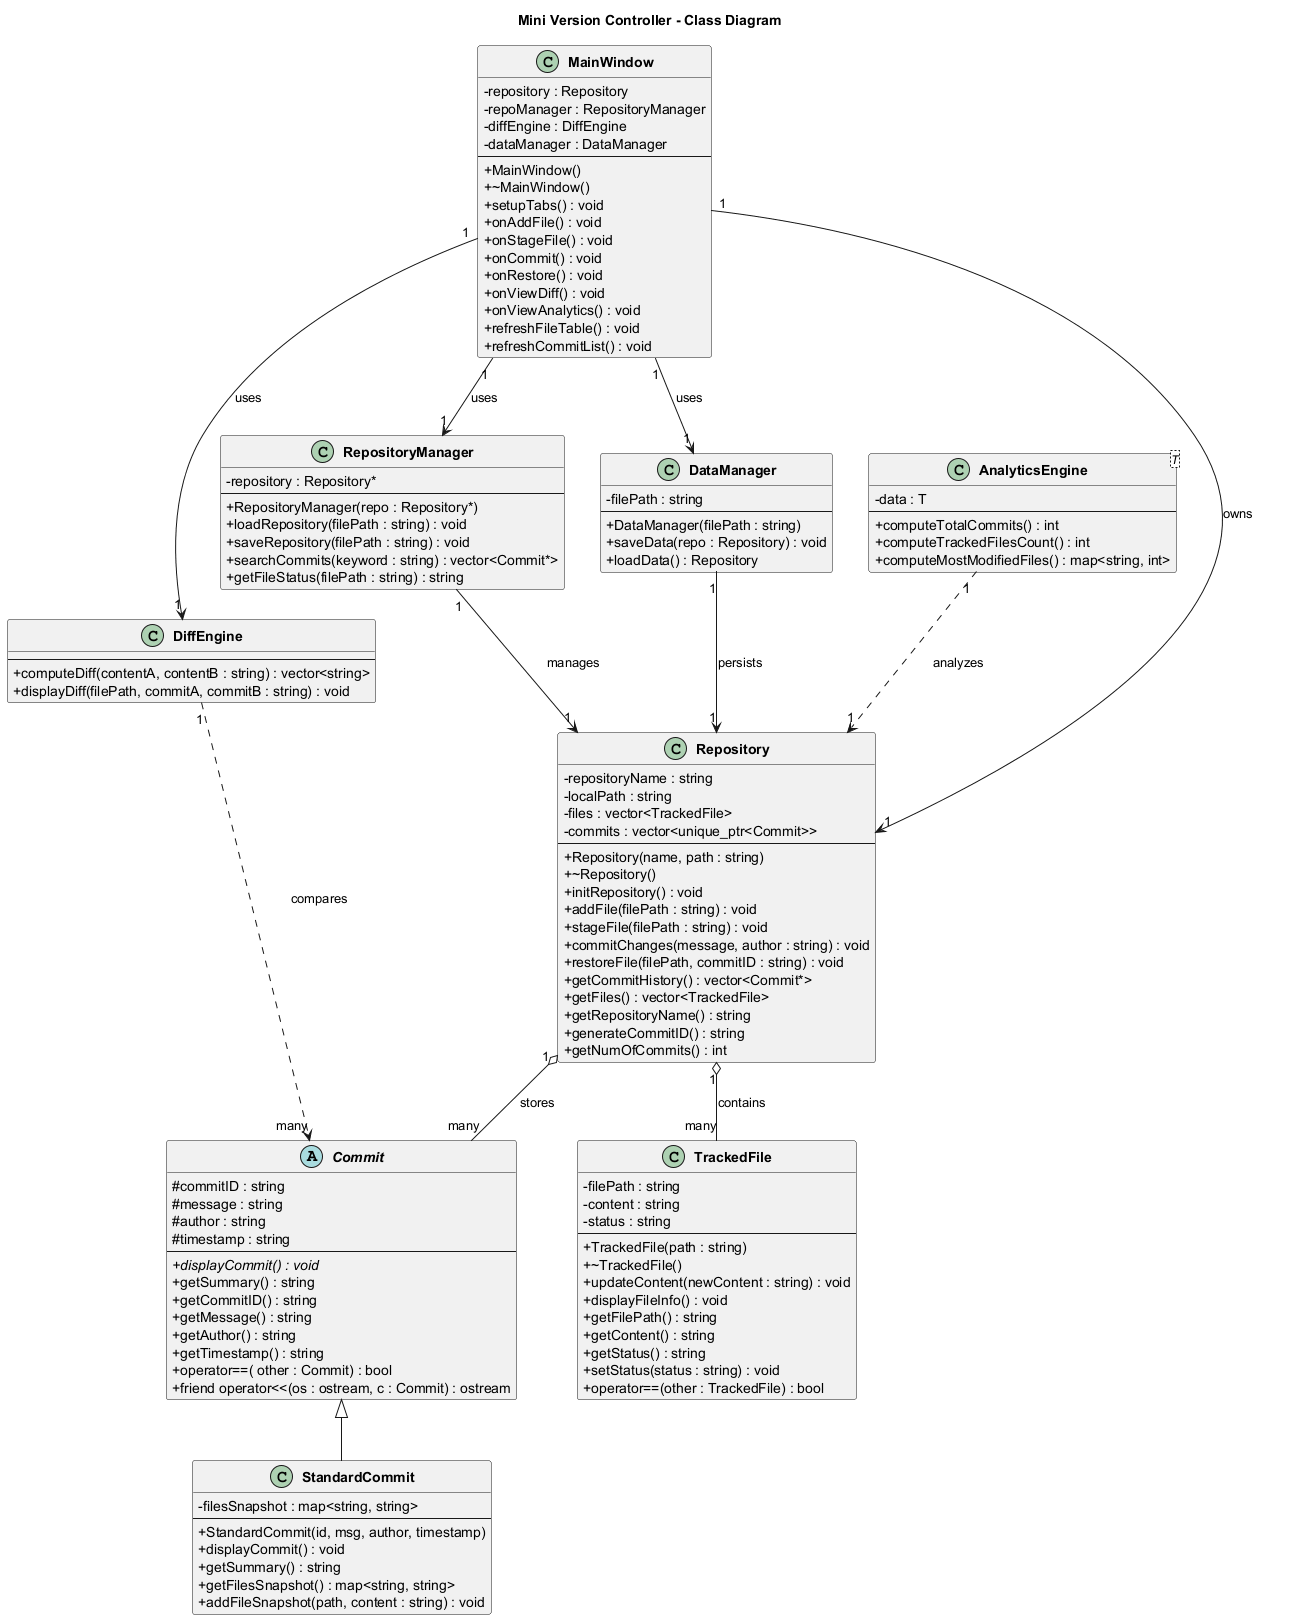

The diagram above was rendered by PlantUML. Its source (embedded in the PNG):
@startuml MiniVCS Class Diagram

title "Mini Version Controller - Class Diagram"

skinparam classAttributeIconSize 0
skinparam classFontStyle Bold

abstract class Commit {
    # commitID : string
    # message : string
    # author : string
    # timestamp : string
    --
    + {abstract} displayCommit() : void
    + getSummary() : string
    + getCommitID() : string
    + getMessage() : string
    + getAuthor() : string
    + getTimestamp() : string
    + operator==( other : Commit) : bool
    + friend operator<<(os : ostream, c : Commit) : ostream
}

class StandardCommit {
    - filesSnapshot : map<string, string>
    --
    + StandardCommit(id, msg, author, timestamp)
    + displayCommit() : void
    + getSummary() : string
    + getFilesSnapshot() : map<string, string>
    + addFileSnapshot(path, content : string) : void
}

class TrackedFile {
    - filePath : string
    - content : string
    - status : string
    --
    + TrackedFile(path : string)
    + ~TrackedFile()
    + updateContent(newContent : string) : void
    + displayFileInfo() : void
    + getFilePath() : string
    + getContent() : string
    + getStatus() : string
    + setStatus(status : string) : void
    + operator==(other : TrackedFile) : bool
}

class Repository {
    - repositoryName : string
    - localPath : string
    - files : vector<TrackedFile>
    - commits : vector<unique_ptr<Commit>>
    --
    + Repository(name, path : string)
    + ~Repository()
    + initRepository() : void
    + addFile(filePath : string) : void
    + stageFile(filePath : string) : void
    + commitChanges(message, author : string) : void
    + restoreFile(filePath, commitID : string) : void
    + getCommitHistory() : vector<Commit*>
    + getFiles() : vector<TrackedFile>
    + getRepositoryName() : string
    + generateCommitID() : string
    + getNumOfCommits() : int
}

class DiffEngine {
    --
    + computeDiff(contentA, contentB : string) : vector<string>
    + displayDiff(filePath, commitA, commitB : string) : void
}

class RepositoryManager {
    - repository : Repository*
    --
    + RepositoryManager(repo : Repository*)
    + loadRepository(filePath : string) : void
    + saveRepository(filePath : string) : void
    + searchCommits(keyword : string) : vector<Commit*>
    + getFileStatus(filePath : string) : string
}

class AnalyticsEngine<T> {
    - data : T
    --
    + computeTotalCommits() : int
    + computeTrackedFilesCount() : int
    + computeMostModifiedFiles() : map<string, int>
}

class DataManager {
    - filePath : string
    --
    + DataManager(filePath : string)
    + saveData(repo : Repository) : void
    + loadData() : Repository
}

class MainWindow {
    - repository : Repository
    - repoManager : RepositoryManager
    - diffEngine : DiffEngine
    - dataManager : DataManager
    --
    + MainWindow()
    + ~MainWindow()
    + setupTabs() : void
    + onAddFile() : void
    + onStageFile() : void
    + onCommit() : void
    + onRestore() : void
    + onViewDiff() : void
    + onViewAnalytics() : void
    + refreshFileTable() : void
    + refreshCommitList() : void
}

' Inheritance
Commit <|-- StandardCommit

' Associations
Repository "1" o-- "many" TrackedFile : contains
Repository "1" o-- "many" Commit : stores

RepositoryManager "1" --> "1" Repository : manages
DataManager "1" --> "1" Repository : persists
DiffEngine "1" ..> "many" Commit : compares
AnalyticsEngine "1" ..> "1" Repository : analyzes

MainWindow "1" --> "1" Repository : owns
MainWindow "1" --> "1" RepositoryManager : uses
MainWindow "1" --> "1" DiffEngine : uses
MainWindow "1" --> "1" DataManager : uses

@enduml